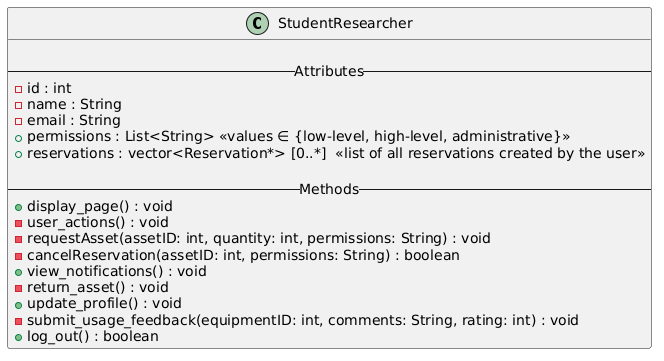

The diagram above was rendered by PlantUML. Its source (embedded in the PNG):
@startuml
class StudentResearcher {
  
  -- Attributes --
  - id : int
  - name : String
  - email : String
  + permissions : List<String> <<values ∈ {low-level, high-level, administrative}>>
  + reservations : vector<Reservation*> [0..*]  <<list of all reservations created by the user>>
  
  -- Methods --
  + display_page() : void
  - user_actions() : void
  - requestAsset(assetID: int, quantity: int, permissions: String) : void
  - cancelReservation(assetID: int, permissions: String) : boolean
  + view_notifications() : void
  - return_asset() : void
  + update_profile() : void
  - submit_usage_feedback(equipmentID: int, comments: String, rating: int) : void
  + log_out() : boolean
}
@enduml